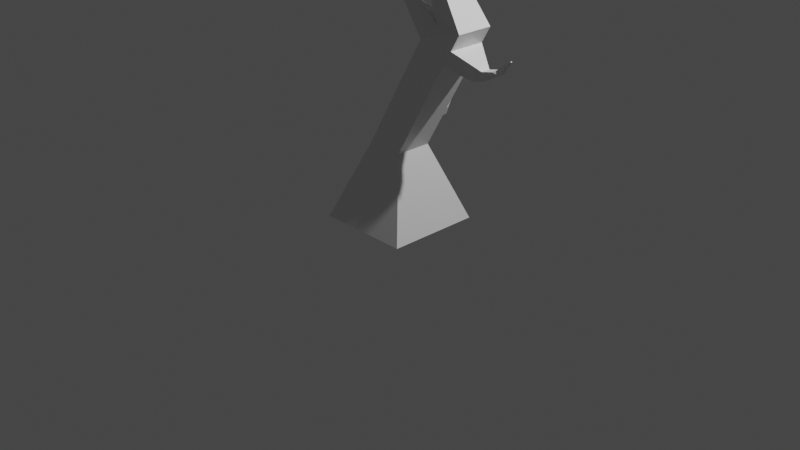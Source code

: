 # Source: sampletree2.blend  (saved by Blender 2.92.15; exported with 4.5.12 LTS)
import bpy
from mathutils import Matrix  # noqa: F401  (used for matrix-valued properties, if any)

bpy.ops.wm.read_factory_settings(use_empty=True)
scene = bpy.context.scene
scene.name = 'Scene'

# ---- collections
col_collection = bpy.data.collections.new('Collection'); scene.collection.children.link(col_collection)

# ---- materials (node trees are filled in below, after node groups)
mat_material = bpy.data.materials.new('Material')
mat_material.alpha_threshold = 0.0
mat_material.use_transparent_shadow = False
mat_material.line_color = (0.0, 0.0, 0.0, 1.0)

# ---- material node trees
mat_material.use_nodes = True; mat_material.node_tree.nodes.clear()
_N = mat_material.node_tree.nodes; _L = mat_material.node_tree.links
n0 = _N.new('ShaderNodeOutputMaterial'); n0.name = 'Material Output'; n0.location = (300, 300)
n1 = _N.new('ShaderNodeBsdfPrincipled'); n1.name = 'Principled BSDF'; n1.location = (10, 300)
n1.distribution = 'GGX'
n1.subsurface_method = 'BURLEY'
n1.inputs[2].default_value = 0.4
n1.inputs[3].default_value = 1.45
n1.inputs[27].default_value = (0.0, 0.0, 0.0, 1.0)
n1.inputs[28].default_value = 1.0
_L.new(n1.outputs[0], n0.inputs[0])
n0.is_active_output = True

# ---- world
world_world = bpy.data.worlds.new('World'); scene.world = world_world
world_world.use_nodes = True; world_world.node_tree.nodes.clear()
_N = world_world.node_tree.nodes; _L = world_world.node_tree.links
n0 = _N.new('ShaderNodeOutputWorld'); n0.name = 'World Output'; n0.location = (300, 300)
n1 = _N.new('ShaderNodeBackground'); n1.name = 'Background'; n1.location = (10, 300)
n1.inputs[0].default_value = (0.05088, 0.05088, 0.05088, 1.0)
_L.new(n1.outputs[0], n0.inputs[0])
n0.is_active_output = True
world_world.color = (0.05088, 0.05088, 0.05088)
world_world.use_sun_shadow = False
world_world.sun_shadow_jitter_overblur = 0.0

# ---- cameras
cam_camera = bpy.data.cameras.new('Camera')
cam_camera.clip_end = 100.0
cam_camera.ortho_scale = 7.314

# ---- lights
light_light = bpy.data.lights.new('Light', 'POINT')
light_light.transmission_factor = 0.0
light_light.energy = 1000.0
light_light.shadow_soft_size = 0.1
light_light.shadow_maximum_resolution = 0.006
light_light.use_absolute_resolution = True

# ---- meshes
me_cube = bpy.data.meshes.new('Cube')
me_cube.from_pydata([(0.1974, 0.1974, -0.2015), (0.5002, 0.5002, -1.0), (0.1974, -0.1974, -0.2015), (0.5002, -0.5002, -1.0), (-0.1974, 0.1974, -0.2015), (-0.5002, 0.5002, -1.0), (-0.1974, -0.1974, -0.2015), (-0.5002, -0.5002, -1.0), (0.9623, -0.1974, 1.139), (0.5676, -0.07797, 1.139), (0.9623, 0.1974, 1.139), (0.5676, 0.07797, 1.139), (-0.0371, -0.001848, 2.542), (-0.04216, -0.001848, 2.542), (-0.0371, 0.001848, 2.542), (-0.04216, 0.001848, 2.542), (0.4821, 0.1974, 0.9895), (0.4886, -0.1974, 1.001), (0.00224, -0.004087, 1.383), (0.00224, 0.004087, 1.383), (-0.004348, 0.01034, 1.352), (-0.003848, -0.01034, 1.355), (-0.1785, -0.005994, 1.597), (-0.1785, 0.005994, 1.597), (-0.1748, 0.005994, 1.58), (-0.1751, -0.005994, 1.581), (0.5798, -0.1974, 0.469), (0.5798, 0.1974, 0.469), (0.7711, -0.1974, 0.8042), (0.7711, 0.1974, 0.8042), (0.8667, -0.1974, 0.9718), (0.8667, 0.1974, 0.9718), (1.006, 0.05125, 0.6977), (1.006, -0.05125, 0.6977), (1.102, -0.05125, 0.8104), (1.102, 0.05125, 0.8104), (1.126, 0.05125, 0.7249), (1.126, -0.05125, 0.7249), (1.222, -0.05125, 0.8376), (1.222, 0.05125, 0.8376), (1.291, 0.03141, 0.8163), (1.291, -0.03141, 0.8163), (1.253, -0.03141, 0.8536), (1.253, 0.03141, 0.8536), (1.398, 0.006692, 0.955), (1.398, -0.006692, 0.955), (1.392, -0.006692, 0.9622), (1.392, 0.006692, 0.9622), (-0.00525, 0.1974, 0.1353), (0.3219, 0.1974, 0.0168), (-0.06529, 0.3654, -0.0001861), (0.1409, 0.3654, -0.0001861), (0.03506, 0.3654, 0.1757), (0.206, 0.3654, 0.1139), (-0.05066, 0.5122, 0.01209), (0.1346, 0.5122, 0.01209), (0.03953, 0.4518, 0.1582), (0.1931, 0.4731, 0.1068), (0.06831, 0.6454, 0.1318), (0.08379, 0.6454, 0.1318), (0.07585, 0.6404, 0.144), (0.08868, 0.6421, 0.1397), (0.4234, -0.09193, 1.896), (0.2698, -0.04079, 1.825), (0.1918, -0.03106, 2.004), (0.3289, -0.07344, 2.029), (0.2549, -0.2315, 1.946), (0.2846, -0.2664, 1.923), (0.2363, -0.2723, 1.896), (0.2118, -0.2283, 1.931), (0.214, -0.3297, 2.009), (0.2202, -0.337, 2.004), (0.2102, -0.3382, 1.999), (0.2051, -0.3291, 2.006)], [], [(6, 2, 26, 28, 30, 8, 9, 17), (3, 2, 6, 7), (7, 6, 4, 5), (5, 1, 3, 7), (1, 0, 2, 3), (5, 4, 0, 1), (10, 11, 15, 14), (4, 6, 17, 16, 48), (30, 31, 10, 8), (48, 49, 53, 52), (14, 15, 13, 12), (8, 10, 14, 12, 65, 62), (11, 9, 63, 64, 13, 15), (9, 8, 62, 63), (21, 18, 22, 25), (16, 17, 21, 20), (11, 16, 20, 19), (17, 9, 18, 21), (9, 11, 19, 18), (24, 25, 22, 23), (18, 19, 23, 22), (20, 21, 25, 24), (19, 20, 24, 23), (2, 0, 49, 27, 26), (26, 27, 29, 28), (28, 29, 32, 33), (35, 34, 38, 39), (31, 30, 34, 35), (30, 28, 33, 34), (29, 31, 35, 32), (36, 39, 43, 40), (34, 33, 37, 38), (32, 35, 39, 36), (33, 32, 36, 37), (40, 43, 47, 44), (37, 36, 40, 41), (39, 38, 42, 43), (38, 37, 41, 42), (45, 44, 47, 46), (41, 40, 44, 45), (43, 42, 46, 47), (42, 41, 45, 46), (52, 53, 57, 56), (49, 48, 16, 11, 10, 31, 29, 27), (4, 48, 52, 50), (49, 0, 51, 53), (0, 4, 50, 51), (57, 55, 59, 61), (50, 52, 56, 54), (53, 51, 55, 57), (51, 50, 54, 55), (59, 58, 60, 61), (55, 54, 58, 59), (56, 57, 61, 60), (54, 56, 60, 58), (69, 68, 72, 73), (64, 63, 68, 69), (64, 65, 12, 13), (63, 62, 67, 68), (62, 65, 66, 67), (65, 64, 69, 66), (72, 71, 70, 73), (67, 66, 70, 71), (66, 69, 73, 70), (68, 67, 71, 72)])
_uv = me_cube.uv_layers.new(name='UVMap')
_uv.uv.foreach_set('vector', [0.625, 1.0, 0.625, 0.75, 0.625, 0.75, 0.625, 0.75, 0.625, 0.75, 0.625, 0.75, 0.625, 1.0, 0.625, 1.0, 0.375, 0.75, 0.625, 0.75, 0.625, 1.0, 0.375, 1.0, 0.375, 0.0, 0.625, 0.0, 0.625, 0.25, 0.375, 0.25, 0.125, 0.5, 0.375, 0.5, 0.375, 0.75, 0.125, 0.75, 0.375, 0.5, 0.625, 0.5, 0.625, 0.75, 0.375, 0.75, 0.375, 0.25, 0.625, 0.25, 0.625, 0.5, 0.375, 0.5, 0.625, 0.5, 0.625, 0.25, 0.625, 0.25, 0.625, 0.5, 0.625, 0.25, 0.625, 0.0, 0.625, 0.0, 0.625, 0.25, 0.625, 0.25, 0.625, 0.75, 0.625, 0.5, 0.625, 0.5, 0.625, 0.75, 0.625, 0.25, 0.625, 0.5, 0.625, 0.5, 0.625, 0.25, 0.625, 0.5, 0.875, 0.5, 0.875, 0.75, 0.625, 0.75, 0.625, 0.75, 0.625, 0.5, 0.625, 0.5, 0.625, 0.75, 0.625, 0.75, 0.625, 0.75, 0.625, 0.25, 0.625, 0.0, 0.625, 0.0, 0.625, 0.0, 0.625, 0.0, 0.625, 0.25, 0.625, 1.0, 0.625, 0.75, 0.625, 0.75, 0.625, 1.0, 0.625, 1.0, 0.625, 1.0, 0.625, 1.0, 0.625, 1.0, 0.625, 0.25, 0.625, 0.0, 0.625, 0.0, 0.625, 0.25, 0.625, 0.25, 0.625, 0.25, 0.625, 0.25, 0.625, 0.25, 0.625, 1.0, 0.625, 1.0, 0.625, 1.0, 0.625, 1.0, 0.625, 0.0, 0.625, 0.25, 0.625, 0.25, 0.625, 0.0, 0.625, 0.25, 0.625, 0.0, 0.625, 0.0, 0.625, 0.25, 0.625, 0.0, 0.625, 0.25, 0.625, 0.25, 0.625, 0.0, 0.625, 0.25, 0.625, 0.0, 0.625, 0.0, 0.625, 0.25, 0.625, 0.25, 0.625, 0.25, 0.625, 0.25, 0.625, 0.25, 0.625, 0.75, 0.625, 0.5, 0.625, 0.5, 0.625, 0.5, 0.625, 0.75, 0.625, 0.75, 0.625, 0.5, 0.625, 0.5, 0.625, 0.75, 0.625, 0.75, 0.625, 0.5, 0.625, 0.5, 0.625, 0.75, 0.625, 0.5, 0.625, 0.75, 0.625, 0.75, 0.625, 0.5, 0.625, 0.5, 0.625, 0.75, 0.625, 0.75, 0.625, 0.5, 0.625, 0.75, 0.625, 0.75, 0.625, 0.75, 0.625, 0.75, 0.625, 0.5, 0.625, 0.5, 0.625, 0.5, 0.625, 0.5, 0.625, 0.5, 0.625, 0.5, 0.625, 0.5, 0.625, 0.5, 0.625, 0.75, 0.625, 0.75, 0.625, 0.75, 0.625, 0.75, 0.625, 0.5, 0.625, 0.5, 0.625, 0.5, 0.625, 0.5, 0.625, 0.75, 0.625, 0.5, 0.625, 0.5, 0.625, 0.75, 0.625, 0.5, 0.625, 0.5, 0.625, 0.5, 0.625, 0.5, 0.625, 0.75, 0.625, 0.5, 0.625, 0.5, 0.625, 0.75, 0.625, 0.5, 0.625, 0.75, 0.625, 0.75, 0.625, 0.5, 0.625, 0.75, 0.625, 0.75, 0.625, 0.75, 0.625, 0.75, 0.625, 0.75, 0.625, 0.5, 0.625, 0.5, 0.625, 0.75, 0.625, 0.75, 0.625, 0.5, 0.625, 0.5, 0.625, 0.75, 0.625, 0.5, 0.625, 0.75, 0.625, 0.75, 0.625, 0.5, 0.625, 0.75, 0.625, 0.75, 0.625, 0.75, 0.625, 0.75, 0.625, 0.25, 0.625, 0.5, 0.625, 0.5, 0.625, 0.25, 0.625, 0.5, 0.625, 0.25, 0.625, 0.25, 0.625, 0.25, 0.625, 0.5, 0.625, 0.5, 0.625, 0.5, 0.625, 0.5, 0.625, 0.25, 0.625, 0.25, 0.625, 0.25, 0.625, 0.25, 0.625, 0.5, 0.625, 0.5, 0.625, 0.5, 0.625, 0.5, 0.625, 0.5, 0.625, 0.25, 0.625, 0.25, 0.625, 0.5, 0.625, 0.5, 0.625, 0.5, 0.625, 0.5, 0.625, 0.5, 0.625, 0.25, 0.625, 0.25, 0.625, 0.25, 0.625, 0.25, 0.625, 0.5, 0.625, 0.5, 0.625, 0.5, 0.625, 0.5, 0.625, 0.5, 0.625, 0.25, 0.625, 0.25, 0.625, 0.5, 0.625, 0.5, 0.625, 0.25, 0.625, 0.25, 0.625, 0.5, 0.625, 0.5, 0.625, 0.25, 0.625, 0.25, 0.625, 0.5, 0.625, 0.25, 0.625, 0.5, 0.625, 0.5, 0.625, 0.25, 0.625, 0.25, 0.625, 0.25, 0.625, 0.25, 0.625, 0.25, 0.625, 0.0, 0.625, 0.0, 0.625, 0.0, 0.625, 0.0, 0.625, 0.0, 0.625, 0.0, 0.625, 0.0, 0.625, 0.0, 0.625, 1.0, 0.625, 0.75, 0.625, 0.75, 0.625, 1.0, 0.625, 1.0, 0.625, 0.75, 0.625, 0.75, 0.625, 1.0, 0.625, 0.75, 0.625, 0.75, 0.625, 0.75, 0.625, 0.75, 0.625, 0.75, 0.625, 1.0, 0.625, 1.0, 0.625, 0.75, 0.625, 1.0, 0.625, 0.75, 0.625, 0.75, 0.625, 1.0, 0.625, 0.75, 0.625, 0.75, 0.625, 0.75, 0.625, 0.75, 0.625, 0.75, 0.625, 1.0, 0.625, 1.0, 0.625, 0.75, 0.625, 1.0, 0.625, 0.75, 0.625, 0.75, 0.625, 1.0])
me_cube.materials.append(mat_material)
me_cube.use_remesh_preserve_volume = False
me_cube.use_remesh_preserve_attributes = False
me_cube.use_mirror_vertex_groups = False
me_cube.update()

# ---- objects
ob_cube = bpy.data.objects.new('Cube', me_cube)
ob_light = bpy.data.objects.new('Light', light_light)
ob_camera = bpy.data.objects.new('Camera', cam_camera)

# ---- transforms, parenting, visibility, modifiers, constraints
ob_cube.location = (0.0, 0.0, 1.025)
ob_cube.lock_rotations_4d = False
ob_cube.empty_display_type = 'ARROWS'
ob_cube.lineart.crease_threshold = 0.0
ob_light.location = (4.076, 1.005, 5.904)
ob_light.rotation_euler = (0.6503, 0.05522, 1.866)
ob_light.lock_rotations_4d = False
ob_light.empty_display_type = 'ARROWS'
ob_light.color = (0.0, 0.0, 0.0, 0.0)
ob_light.lineart.crease_threshold = 0.0
ob_camera.location = (7.359, -6.926, 4.958)
ob_camera.rotation_euler = (1.109, 0.0, 0.8149)
ob_camera.lock_rotations_4d = False
ob_camera.empty_display_type = 'ARROWS'
ob_camera.color = (0.0, 0.0, 0.0, 0.0)
ob_camera.display_type = 'WIRE'
ob_camera.lineart.crease_threshold = 0.0

# ---- collection membership
col_collection.objects.link(ob_cube)
col_collection.objects.link(ob_light)
col_collection.objects.link(ob_camera)

# ---- scene / render settings (as saved in the file)
scene.camera = ob_camera
scene.frame_start = 1; scene.frame_end = 250; scene.frame_set(1)
scene.render.engine = 'BLENDER_EEVEE_NEXT'
scene.cycles.use_denoising = False
scene.cycles.samples = 128
scene.cycles.sampling_pattern = 'TABULATED_SOBOL'
scene.cycles.use_adaptive_sampling = False
scene.cycles.use_light_tree = False
scene.view_settings.view_transform = 'Filmic'
bpy.context.view_layer.update()
